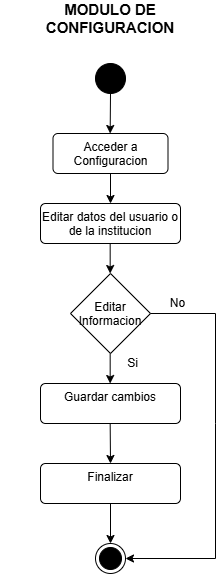

The diagram above was exported from draw.io. Its source (the exported page's mxGraphModel, read from the mxfile embedded in the PNG):
<mxGraphModel dx="745" dy="529" grid="1" gridSize="10" guides="1" tooltips="1" connect="1" arrows="1" fold="1" page="1" pageScale="1" pageWidth="850" pageHeight="1100" math="0" shadow="0">
  <root>
    <mxCell id="0" />
    <mxCell id="1" parent="0" />
    <mxCell id="BFzQZfYDB66IQ5NybfeT-1" value="" style="ellipse;fillColor=strokeColor;html=1;" vertex="1" parent="1">
      <mxGeometry x="320" y="90" width="30" height="30" as="geometry" />
    </mxCell>
    <mxCell id="BFzQZfYDB66IQ5NybfeT-2" value="" style="ellipse;html=1;shape=endState;fillColor=strokeColor;" vertex="1" parent="1">
      <mxGeometry x="320" y="570" width="30" height="30" as="geometry" />
    </mxCell>
    <mxCell id="BFzQZfYDB66IQ5NybfeT-4" value="Acceder a Configuracion" style="html=1;align=center;verticalAlign=top;rounded=1;absoluteArcSize=1;arcSize=10;dashed=0;whiteSpace=wrap;" vertex="1" parent="1">
      <mxGeometry x="277.5" y="160" width="115" height="40" as="geometry" />
    </mxCell>
    <mxCell id="BFzQZfYDB66IQ5NybfeT-5" value="Editar datos del usuario o de la institucion" style="html=1;align=center;verticalAlign=top;rounded=1;absoluteArcSize=1;arcSize=10;dashed=0;whiteSpace=wrap;" vertex="1" parent="1">
      <mxGeometry x="265" y="230" width="140" height="40" as="geometry" />
    </mxCell>
    <mxCell id="BFzQZfYDB66IQ5NybfeT-7" value="Editar&#10;Informacion" style="rhombus;direction=south;" vertex="1" parent="1">
      <mxGeometry x="295" y="300" width="80" height="80" as="geometry" />
    </mxCell>
    <mxCell id="BFzQZfYDB66IQ5NybfeT-9" value="Guardar cambios" style="html=1;align=center;verticalAlign=top;rounded=1;absoluteArcSize=1;arcSize=10;dashed=0;whiteSpace=wrap;" vertex="1" parent="1">
      <mxGeometry x="265" y="410" width="140" height="40" as="geometry" />
    </mxCell>
    <mxCell id="BFzQZfYDB66IQ5NybfeT-10" value="Finalizar" style="html=1;align=center;verticalAlign=top;rounded=1;absoluteArcSize=1;arcSize=10;dashed=0;whiteSpace=wrap;" vertex="1" parent="1">
      <mxGeometry x="265" y="490" width="140" height="40" as="geometry" />
    </mxCell>
    <mxCell id="BFzQZfYDB66IQ5NybfeT-13" value="" style="endArrow=classic;html=1;rounded=0;exitX=0.5;exitY=1;exitDx=0;exitDy=0;entryX=0.5;entryY=0;entryDx=0;entryDy=0;" edge="1" parent="1" source="BFzQZfYDB66IQ5NybfeT-4" target="BFzQZfYDB66IQ5NybfeT-5">
      <mxGeometry width="50" height="50" relative="1" as="geometry">
        <mxPoint x="330" y="240" as="sourcePoint" />
        <mxPoint x="380" y="190" as="targetPoint" />
      </mxGeometry>
    </mxCell>
    <mxCell id="BFzQZfYDB66IQ5NybfeT-14" value="" style="endArrow=classic;html=1;rounded=0;exitX=0.5;exitY=1;exitDx=0;exitDy=0;entryX=0.5;entryY=0;entryDx=0;entryDy=0;" edge="1" parent="1">
      <mxGeometry width="50" height="50" relative="1" as="geometry">
        <mxPoint x="334.67" y="270" as="sourcePoint" />
        <mxPoint x="334.67" y="300" as="targetPoint" />
      </mxGeometry>
    </mxCell>
    <mxCell id="BFzQZfYDB66IQ5NybfeT-15" value="" style="endArrow=classic;html=1;rounded=0;exitX=0.5;exitY=1;exitDx=0;exitDy=0;entryX=0.5;entryY=0;entryDx=0;entryDy=0;" edge="1" parent="1">
      <mxGeometry width="50" height="50" relative="1" as="geometry">
        <mxPoint x="334.67" y="380" as="sourcePoint" />
        <mxPoint x="334.67" y="410" as="targetPoint" />
      </mxGeometry>
    </mxCell>
    <mxCell id="BFzQZfYDB66IQ5NybfeT-16" value="" style="endArrow=classic;html=1;rounded=0;exitX=0.5;exitY=1;exitDx=0;exitDy=0;entryX=0.5;entryY=0;entryDx=0;entryDy=0;" edge="1" parent="1" target="BFzQZfYDB66IQ5NybfeT-10">
      <mxGeometry width="50" height="50" relative="1" as="geometry">
        <mxPoint x="334.67" y="450" as="sourcePoint" />
        <mxPoint x="334.67" y="480" as="targetPoint" />
      </mxGeometry>
    </mxCell>
    <mxCell id="BFzQZfYDB66IQ5NybfeT-17" value="" style="endArrow=classic;html=1;rounded=0;entryX=0.5;entryY=0;entryDx=0;entryDy=0;" edge="1" parent="1" source="BFzQZfYDB66IQ5NybfeT-1">
      <mxGeometry width="50" height="50" relative="1" as="geometry">
        <mxPoint x="334.67" y="130" as="sourcePoint" />
        <mxPoint x="334.67" y="160" as="targetPoint" />
      </mxGeometry>
    </mxCell>
    <mxCell id="BFzQZfYDB66IQ5NybfeT-18" value="" style="endArrow=classic;html=1;rounded=0;exitX=0.5;exitY=0;exitDx=0;exitDy=0;entryX=1;entryY=0.5;entryDx=0;entryDy=0;" edge="1" parent="1" source="BFzQZfYDB66IQ5NybfeT-7" target="BFzQZfYDB66IQ5NybfeT-2">
      <mxGeometry width="50" height="50" relative="1" as="geometry">
        <mxPoint x="380" y="340" as="sourcePoint" />
        <mxPoint x="480" y="340" as="targetPoint" />
        <Array as="points">
          <mxPoint x="440" y="340" />
          <mxPoint x="440" y="450" />
          <mxPoint x="440" y="585" />
        </Array>
      </mxGeometry>
    </mxCell>
    <mxCell id="BFzQZfYDB66IQ5NybfeT-19" value="No" style="text;html=1;align=center;verticalAlign=middle;whiteSpace=wrap;rounded=0;" vertex="1" parent="1">
      <mxGeometry x="380" y="320" width="45" height="20" as="geometry" />
    </mxCell>
    <mxCell id="BFzQZfYDB66IQ5NybfeT-21" value="Si" style="text;html=1;align=center;verticalAlign=middle;whiteSpace=wrap;rounded=0;" vertex="1" parent="1">
      <mxGeometry x="335" y="380" width="45" height="20" as="geometry" />
    </mxCell>
    <mxCell id="BFzQZfYDB66IQ5NybfeT-24" value="" style="endArrow=classic;html=1;rounded=0;exitX=0.5;exitY=1;exitDx=0;exitDy=0;entryX=0.5;entryY=0;entryDx=0;entryDy=0;" edge="1" parent="1" source="BFzQZfYDB66IQ5NybfeT-10" target="BFzQZfYDB66IQ5NybfeT-2">
      <mxGeometry width="50" height="50" relative="1" as="geometry">
        <mxPoint x="310" y="600" as="sourcePoint" />
        <mxPoint x="360" y="550" as="targetPoint" />
      </mxGeometry>
    </mxCell>
    <mxCell id="BFzQZfYDB66IQ5NybfeT-25" value="MODULO DE CONFIGURACION" style="text;html=1;align=center;verticalAlign=middle;whiteSpace=wrap;rounded=0;fontStyle=1;fontSize=15;" vertex="1" parent="1">
      <mxGeometry x="225" y="30" width="220" height="30" as="geometry" />
    </mxCell>
  </root>
</mxGraphModel>